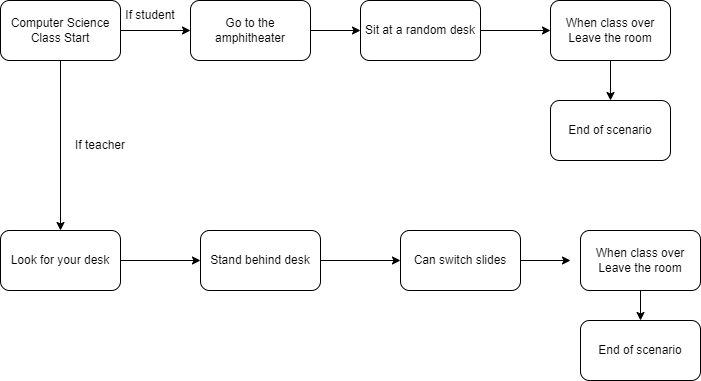

The diagram above was exported from draw.io. Its source (the exported page's mxGraphModel, read from the mxfile embedded in the PNG):
<mxGraphModel dx="741" dy="461" grid="1" gridSize="10" guides="1" tooltips="1" connect="1" arrows="1" fold="1" page="1" pageScale="1" pageWidth="827" pageHeight="1169" background="#FFFFFF" math="0" shadow="0">
  <root>
    <mxCell id="iW0Gni9E2wJ14ipwfk1Y-0" />
    <mxCell id="iW0Gni9E2wJ14ipwfk1Y-1" parent="iW0Gni9E2wJ14ipwfk1Y-0" />
    <mxCell id="iW0Gni9E2wJ14ipwfk1Y-5" style="edgeStyle=orthogonalEdgeStyle;rounded=0;orthogonalLoop=1;jettySize=auto;html=1;entryX=0;entryY=0.5;entryDx=0;entryDy=0;" edge="1" parent="iW0Gni9E2wJ14ipwfk1Y-1" source="iW0Gni9E2wJ14ipwfk1Y-2" target="iW0Gni9E2wJ14ipwfk1Y-4">
      <mxGeometry relative="1" as="geometry" />
    </mxCell>
    <mxCell id="iW0Gni9E2wJ14ipwfk1Y-16" style="edgeStyle=orthogonalEdgeStyle;rounded=0;orthogonalLoop=1;jettySize=auto;html=1;" edge="1" parent="iW0Gni9E2wJ14ipwfk1Y-1" source="iW0Gni9E2wJ14ipwfk1Y-2">
      <mxGeometry relative="1" as="geometry">
        <mxPoint x="60" y="290" as="targetPoint" />
      </mxGeometry>
    </mxCell>
    <mxCell id="iW0Gni9E2wJ14ipwfk1Y-2" value="Computer Science Class Start" style="rounded=1;whiteSpace=wrap;html=1;" vertex="1" parent="iW0Gni9E2wJ14ipwfk1Y-1">
      <mxGeometry y="60" width="120" height="60" as="geometry" />
    </mxCell>
    <mxCell id="iW0Gni9E2wJ14ipwfk1Y-8" value="" style="edgeStyle=orthogonalEdgeStyle;rounded=0;orthogonalLoop=1;jettySize=auto;html=1;" edge="1" parent="iW0Gni9E2wJ14ipwfk1Y-1" source="iW0Gni9E2wJ14ipwfk1Y-4" target="iW0Gni9E2wJ14ipwfk1Y-7">
      <mxGeometry relative="1" as="geometry" />
    </mxCell>
    <mxCell id="iW0Gni9E2wJ14ipwfk1Y-4" value="Go to the amphitheater" style="rounded=1;whiteSpace=wrap;html=1;" vertex="1" parent="iW0Gni9E2wJ14ipwfk1Y-1">
      <mxGeometry x="190" y="60" width="120" height="60" as="geometry" />
    </mxCell>
    <mxCell id="iW0Gni9E2wJ14ipwfk1Y-12" style="edgeStyle=orthogonalEdgeStyle;rounded=0;orthogonalLoop=1;jettySize=auto;html=1;entryX=0;entryY=0.5;entryDx=0;entryDy=0;" edge="1" parent="iW0Gni9E2wJ14ipwfk1Y-1" source="iW0Gni9E2wJ14ipwfk1Y-7" target="iW0Gni9E2wJ14ipwfk1Y-13">
      <mxGeometry relative="1" as="geometry">
        <mxPoint x="540" y="90" as="targetPoint" />
      </mxGeometry>
    </mxCell>
    <mxCell id="iW0Gni9E2wJ14ipwfk1Y-7" value="Sit at a random desk" style="whiteSpace=wrap;html=1;rounded=1;" vertex="1" parent="iW0Gni9E2wJ14ipwfk1Y-1">
      <mxGeometry x="360" y="60" width="120" height="60" as="geometry" />
    </mxCell>
    <mxCell id="iW0Gni9E2wJ14ipwfk1Y-11" value="If student" style="text;html=1;strokeColor=none;fillColor=none;align=center;verticalAlign=middle;whiteSpace=wrap;rounded=0;" vertex="1" parent="iW0Gni9E2wJ14ipwfk1Y-1">
      <mxGeometry x="120" y="60" width="60" height="30" as="geometry" />
    </mxCell>
    <mxCell id="iW0Gni9E2wJ14ipwfk1Y-14" style="edgeStyle=orthogonalEdgeStyle;rounded=0;orthogonalLoop=1;jettySize=auto;html=1;" edge="1" parent="iW0Gni9E2wJ14ipwfk1Y-1" source="iW0Gni9E2wJ14ipwfk1Y-13">
      <mxGeometry relative="1" as="geometry">
        <mxPoint x="610" y="160" as="targetPoint" />
      </mxGeometry>
    </mxCell>
    <mxCell id="iW0Gni9E2wJ14ipwfk1Y-13" value="When class over Leave the room" style="rounded=1;whiteSpace=wrap;html=1;" vertex="1" parent="iW0Gni9E2wJ14ipwfk1Y-1">
      <mxGeometry x="550" y="60" width="120" height="60" as="geometry" />
    </mxCell>
    <mxCell id="iW0Gni9E2wJ14ipwfk1Y-15" value="End of scenario" style="rounded=1;whiteSpace=wrap;html=1;" vertex="1" parent="iW0Gni9E2wJ14ipwfk1Y-1">
      <mxGeometry x="550" y="160" width="120" height="60" as="geometry" />
    </mxCell>
    <mxCell id="iW0Gni9E2wJ14ipwfk1Y-17" value="If teacher" style="text;html=1;strokeColor=none;fillColor=none;align=center;verticalAlign=middle;whiteSpace=wrap;rounded=0;" vertex="1" parent="iW0Gni9E2wJ14ipwfk1Y-1">
      <mxGeometry x="70" y="190" width="60" height="30" as="geometry" />
    </mxCell>
    <mxCell id="iW0Gni9E2wJ14ipwfk1Y-19" style="edgeStyle=orthogonalEdgeStyle;rounded=0;orthogonalLoop=1;jettySize=auto;html=1;" edge="1" parent="iW0Gni9E2wJ14ipwfk1Y-1" source="iW0Gni9E2wJ14ipwfk1Y-18">
      <mxGeometry relative="1" as="geometry">
        <mxPoint x="200" y="320" as="targetPoint" />
      </mxGeometry>
    </mxCell>
    <mxCell id="iW0Gni9E2wJ14ipwfk1Y-18" value="Look for your desk" style="rounded=1;whiteSpace=wrap;html=1;" vertex="1" parent="iW0Gni9E2wJ14ipwfk1Y-1">
      <mxGeometry y="290" width="120" height="60" as="geometry" />
    </mxCell>
    <mxCell id="iW0Gni9E2wJ14ipwfk1Y-21" style="edgeStyle=orthogonalEdgeStyle;rounded=0;orthogonalLoop=1;jettySize=auto;html=1;" edge="1" parent="iW0Gni9E2wJ14ipwfk1Y-1" source="iW0Gni9E2wJ14ipwfk1Y-20">
      <mxGeometry relative="1" as="geometry">
        <mxPoint x="400" y="320" as="targetPoint" />
      </mxGeometry>
    </mxCell>
    <mxCell id="iW0Gni9E2wJ14ipwfk1Y-20" value="Stand behind desk" style="rounded=1;whiteSpace=wrap;html=1;" vertex="1" parent="iW0Gni9E2wJ14ipwfk1Y-1">
      <mxGeometry x="200" y="290" width="120" height="60" as="geometry" />
    </mxCell>
    <mxCell id="iW0Gni9E2wJ14ipwfk1Y-23" style="edgeStyle=orthogonalEdgeStyle;rounded=0;orthogonalLoop=1;jettySize=auto;html=1;" edge="1" parent="iW0Gni9E2wJ14ipwfk1Y-1" source="iW0Gni9E2wJ14ipwfk1Y-22">
      <mxGeometry relative="1" as="geometry">
        <mxPoint x="570" y="320" as="targetPoint" />
      </mxGeometry>
    </mxCell>
    <mxCell id="iW0Gni9E2wJ14ipwfk1Y-22" value="Can switch slides" style="rounded=1;whiteSpace=wrap;html=1;" vertex="1" parent="iW0Gni9E2wJ14ipwfk1Y-1">
      <mxGeometry x="400" y="290" width="120" height="60" as="geometry" />
    </mxCell>
    <mxCell id="iW0Gni9E2wJ14ipwfk1Y-28" style="edgeStyle=orthogonalEdgeStyle;rounded=0;orthogonalLoop=1;jettySize=auto;html=1;entryX=0.5;entryY=0;entryDx=0;entryDy=0;" edge="1" parent="iW0Gni9E2wJ14ipwfk1Y-1" source="iW0Gni9E2wJ14ipwfk1Y-24" target="iW0Gni9E2wJ14ipwfk1Y-26">
      <mxGeometry relative="1" as="geometry" />
    </mxCell>
    <mxCell id="iW0Gni9E2wJ14ipwfk1Y-24" value="When class over Leave the room" style="rounded=1;whiteSpace=wrap;html=1;" vertex="1" parent="iW0Gni9E2wJ14ipwfk1Y-1">
      <mxGeometry x="580" y="290" width="120" height="60" as="geometry" />
    </mxCell>
    <mxCell id="iW0Gni9E2wJ14ipwfk1Y-26" value="End of scenario" style="rounded=1;whiteSpace=wrap;html=1;" vertex="1" parent="iW0Gni9E2wJ14ipwfk1Y-1">
      <mxGeometry x="580" y="380" width="120" height="60" as="geometry" />
    </mxCell>
  </root>
</mxGraphModel>